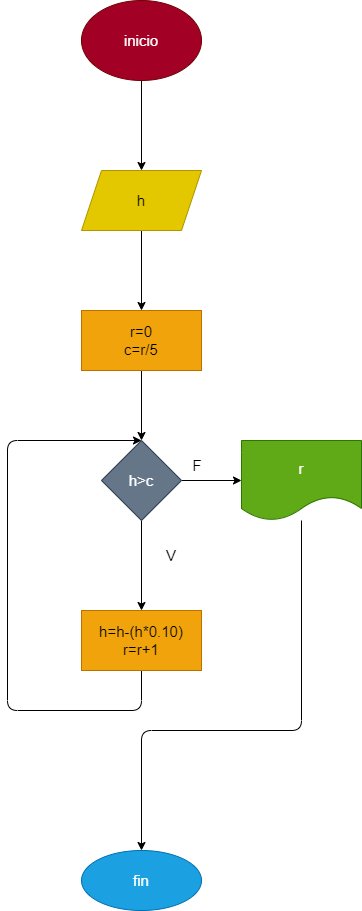

The diagram above was exported from draw.io. Its source (the exported page's mxGraphModel, read from the mxfile embedded in the PNG):
<mxGraphModel dx="1152" dy="534" grid="1" gridSize="10" guides="1" tooltips="1" connect="1" arrows="1" fold="1" page="1" pageScale="1" pageWidth="827" pageHeight="1169" math="0" shadow="0">
  <root>
    <mxCell id="0" />
    <mxCell id="1" parent="0" />
    <mxCell id="4" value="" style="edgeStyle=none;html=1;fontSize=15;" edge="1" parent="1" source="2" target="3">
      <mxGeometry relative="1" as="geometry" />
    </mxCell>
    <mxCell id="2" value="inicio" style="ellipse;whiteSpace=wrap;html=1;fontSize=15;fillColor=#a20025;fontColor=#ffffff;strokeColor=#6F0000;" vertex="1" parent="1">
      <mxGeometry x="354" y="10" width="120" height="80" as="geometry" />
    </mxCell>
    <mxCell id="6" value="" style="edgeStyle=none;html=1;fontSize=15;" edge="1" parent="1" source="3" target="5">
      <mxGeometry relative="1" as="geometry" />
    </mxCell>
    <mxCell id="3" value="h" style="shape=parallelogram;perimeter=parallelogramPerimeter;whiteSpace=wrap;html=1;fixedSize=1;fontSize=15;fillColor=#e3c800;fontColor=#000000;strokeColor=#B09500;" vertex="1" parent="1">
      <mxGeometry x="354" y="180" width="120" height="60" as="geometry" />
    </mxCell>
    <mxCell id="8" value="" style="edgeStyle=none;html=1;fontSize=15;" edge="1" parent="1" source="5" target="7">
      <mxGeometry relative="1" as="geometry" />
    </mxCell>
    <mxCell id="5" value="r=0&lt;br&gt;c=r/5" style="whiteSpace=wrap;html=1;fontSize=15;fillColor=#f0a30a;fontColor=#000000;strokeColor=#BD7000;" vertex="1" parent="1">
      <mxGeometry x="354" y="320" width="120" height="60" as="geometry" />
    </mxCell>
    <mxCell id="10" value="" style="edgeStyle=none;html=1;fontSize=15;" edge="1" parent="1" source="7" target="9">
      <mxGeometry relative="1" as="geometry" />
    </mxCell>
    <mxCell id="13" value="" style="edgeStyle=none;html=1;fontSize=15;" edge="1" parent="1" source="7" target="12">
      <mxGeometry relative="1" as="geometry" />
    </mxCell>
    <mxCell id="7" value="h&amp;gt;c" style="rhombus;whiteSpace=wrap;html=1;fontSize=15;fillColor=#647687;fontColor=#ffffff;strokeColor=#314354;" vertex="1" parent="1">
      <mxGeometry x="374" y="450" width="80" height="80" as="geometry" />
    </mxCell>
    <mxCell id="11" style="edgeStyle=none;html=1;fontSize=15;entryX=0.5;entryY=0;entryDx=0;entryDy=0;exitX=0.5;exitY=1;exitDx=0;exitDy=0;" edge="1" parent="1" source="9" target="7">
      <mxGeometry relative="1" as="geometry">
        <mxPoint x="240" y="480" as="targetPoint" />
        <Array as="points">
          <mxPoint x="414" y="720" />
          <mxPoint x="280" y="720" />
          <mxPoint x="280" y="450" />
        </Array>
      </mxGeometry>
    </mxCell>
    <mxCell id="9" value="h=h-(h*0.10)&lt;br&gt;r=r+1" style="whiteSpace=wrap;html=1;fontSize=15;fillColor=#f0a30a;fontColor=#000000;strokeColor=#BD7000;" vertex="1" parent="1">
      <mxGeometry x="354" y="620" width="120" height="60" as="geometry" />
    </mxCell>
    <mxCell id="15" value="" style="edgeStyle=none;html=1;fontSize=15;entryX=0.5;entryY=0;entryDx=0;entryDy=0;" edge="1" parent="1" source="12" target="14">
      <mxGeometry relative="1" as="geometry">
        <Array as="points">
          <mxPoint x="574" y="740" />
          <mxPoint x="414" y="740" />
        </Array>
      </mxGeometry>
    </mxCell>
    <mxCell id="12" value="r" style="shape=document;whiteSpace=wrap;html=1;boundedLbl=1;fontSize=15;fillColor=#60a917;fontColor=#ffffff;strokeColor=#2D7600;" vertex="1" parent="1">
      <mxGeometry x="514" y="450" width="120" height="80" as="geometry" />
    </mxCell>
    <mxCell id="14" value="fin" style="ellipse;whiteSpace=wrap;html=1;fontSize=15;fillColor=#1ba1e2;fontColor=#ffffff;strokeColor=#006EAF;" vertex="1" parent="1">
      <mxGeometry x="354" y="860" width="120" height="60" as="geometry" />
    </mxCell>
    <mxCell id="16" value="V" style="text;html=1;strokeColor=none;fillColor=none;align=center;verticalAlign=middle;whiteSpace=wrap;rounded=0;fontSize=15;" vertex="1" parent="1">
      <mxGeometry x="414" y="550" width="60" height="30" as="geometry" />
    </mxCell>
    <mxCell id="17" value="F" style="text;html=1;strokeColor=none;fillColor=none;align=center;verticalAlign=middle;whiteSpace=wrap;rounded=0;fontSize=15;" vertex="1" parent="1">
      <mxGeometry x="440" y="460" width="60" height="30" as="geometry" />
    </mxCell>
  </root>
</mxGraphModel>